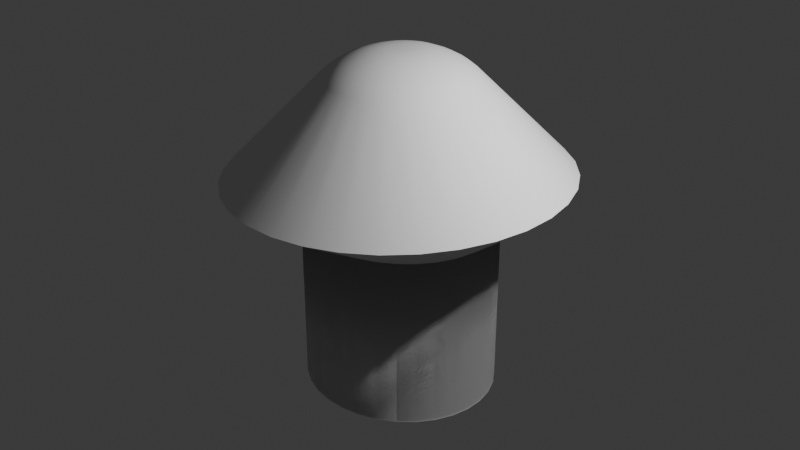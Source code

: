 # Source: 3st.blend  (saved by Blender 4.2.66; exported with 4.5.12 LTS)
import bpy
from mathutils import Matrix  # noqa: F401  (used for matrix-valued properties, if any)

bpy.ops.wm.read_factory_settings(use_empty=True)
scene = bpy.context.scene
scene.name = 'Scene'

# ---- collections
col_collection = bpy.data.collections.new('Collection'); scene.collection.children.link(col_collection)

# ---- node groups
ng_smooth_by_angle = bpy.data.node_groups.new('Smooth by Angle', 'GeometryNodeTree')
_s = ng_smooth_by_angle.interface.new_socket(name='Mesh', in_out='OUTPUT', socket_type='NodeSocketGeometry')
_s = ng_smooth_by_angle.interface.new_socket(name='Mesh', in_out='INPUT', socket_type='NodeSocketGeometry')
_s = ng_smooth_by_angle.interface.new_socket(name='Angle', in_out='INPUT', socket_type='NodeSocketFloat')
_s.subtype = 'ANGLE'
_s.default_value = 0.5236
_s.min_value = 0.0
_s.max_value = 3.142
_s.description = 'Maximum face angle for smooth edges'
_s = ng_smooth_by_angle.interface.new_socket(name='Ignore Sharpness', in_out='INPUT', socket_type='NodeSocketBool')
_s.force_non_field = True
ng_smooth_by_angle.description = 'Set the sharpness of mesh edges based on the angle between the neighboring faces'
ng_smooth_by_angle.is_modifier = True
_N = ng_smooth_by_angle.nodes; _L = ng_smooth_by_angle.links
n0 = _N.new('GeometryNodeSetShadeSmooth'); n0.name = 'Set Shade Smooth'; n0.location = (120, -80)
n0.domain = 'EDGE'
n1 = _N.new('GeometryNodeSetShadeSmooth'); n1.name = 'Set Shade Smooth.001'; n1.location = (300, -80)
n2 = _N.new('NodeGroupOutput'); n2.name = 'Group Output'; n2.location = (480, -80)
n3 = _N.new('GeometryNodeInputMeshEdgeAngle'); n3.name = 'Edge Angle'; n3.location = (-440, -240)
n4 = _N.new('NodeGroupInput'); n4.name = 'Group Input'; n4.location = (-80, -80)
n5 = _N.new('GeometryNodeInputEdgeSmooth'); n5.name = 'Is Edge Smooth'; n5.location = (-260, -120)
n6 = _N.new('GeometryNodeInputShadeSmooth'); n6.name = 'Is Shade Smooth'; n6.location = (-440, -397)
n7 = _N.new('FunctionNodeCompare'); n7.name = 'Compare'; n7.location = (-260, -260)
n7.operation = 'LESS_EQUAL'
n7.inputs[6].default_value = (0.0, 0.0, 0.0, 0.0)
n7.inputs[7].default_value = (0.0, 0.0, 0.0, 0.0)
n8 = _N.new('FunctionNodeBooleanMath'); n8.name = 'Boolean Math.001'; n8.location = (-80, -260)
n9 = _N.new('NodeGroupInput'); n9.name = 'Group Input.001'; n9.location = (-440, -329)
n10 = _N.new('NodeGroupInput'); n10.name = 'Group Input.002'; n10.location = (-259, -189)
n11 = _N.new('FunctionNodeBooleanMath'); n11.name = 'Boolean Math'; n11.location = (-80, -149)
n11.operation = 'OR'
n12 = _N.new('FunctionNodeBooleanMath'); n12.name = 'Boolean Math.002'; n12.location = (-260, -380)
n12.operation = 'OR'
n13 = _N.new('NodeGroupInput'); n13.name = 'Group Input.003'; n13.location = (-440, -460)
_L.new(n3.outputs[0], n7.inputs[0])
_L.new(n1.outputs[0], n2.inputs[0])
_L.new(n9.outputs[1], n7.inputs[1])
_L.new(n7.outputs[0], n8.inputs[0])
_L.new(n4.outputs[0], n0.inputs[0])
_L.new(n0.outputs[0], n1.inputs[0])
_L.new(n8.outputs[0], n0.inputs[2])
_L.new(n10.outputs[2], n11.inputs[1])
_L.new(n5.outputs[0], n11.inputs[0])
_L.new(n11.outputs[0], n0.inputs[1])
_L.new(n13.outputs[2], n12.inputs[1])
_L.new(n6.outputs[0], n12.inputs[0])
_L.new(n12.outputs[0], n8.inputs[1])
n2.is_active_output = True

# ---- world
world_world = bpy.data.worlds.new('World'); scene.world = world_world
world_world.use_nodes = True; world_world.node_tree.nodes.clear()
_N = world_world.node_tree.nodes; _L = world_world.node_tree.links
n0 = _N.new('ShaderNodeOutputWorld'); n0.name = 'World Output'; n0.location = (300, 300)
n1 = _N.new('ShaderNodeBackground'); n1.name = 'Background'; n1.location = (10, 300)
n1.inputs[0].default_value = (0.05088, 0.05088, 0.05088, 1.0)
_L.new(n1.outputs[0], n0.inputs[0])
n0.is_active_output = True
world_world.color = (0.05088, 0.05088, 0.05088)
world_world.sun_shadow_jitter_overblur = 0.0

# ---- cameras
cam_camera = bpy.data.cameras.new('Camera')
cam_camera.clip_end = 100.0
cam_camera.ortho_scale = 7.314

# ---- lights
light_light = bpy.data.lights.new('Light', 'POINT')
light_light.energy = 1000.0
light_light.shadow_soft_size = 0.1

# ---- meshes
me_cylinder = bpy.data.meshes.new('Cylinder')
me_cylinder.from_pydata([(0.0, 1.0, -1.0), (0.0, 1.0, 1.0), (0.1951, 0.9808, -1.0), (0.1951, 0.9808, 1.0), (0.3827, 0.9239, -1.0), (0.3827, 0.9239, 1.0), (0.5556, 0.8315, -1.0), (0.5556, 0.8315, 1.0), (0.7071, 0.7071, -1.0), (0.7071, 0.7071, 1.0), (0.8315, 0.5556, -1.0), (0.8315, 0.5556, 1.0), (0.9239, 0.3827, -1.0), (0.9239, 0.3827, 1.0), (0.9808, 0.1951, -1.0), (0.9808, 0.1951, 1.0), (1.0, 0.0, -1.0), (1.0, 0.0, 1.0), (0.9808, -0.1951, -1.0), (0.9808, -0.1951, 1.0), (0.9239, -0.3827, -1.0), (0.9239, -0.3827, 1.0), (0.8315, -0.5556, -1.0), (0.8315, -0.5556, 1.0), (0.7071, -0.7071, -1.0), (0.7071, -0.7071, 1.0), (0.5556, -0.8315, -1.0), (0.5556, -0.8315, 1.0), (0.3827, -0.9239, -1.0), (0.3827, -0.9239, 1.0), (0.1951, -0.9808, -1.0), (0.1951, -0.9808, 1.0), (0.0, -1.0, -1.0), (0.0, -1.0, 1.0), (-0.1951, -0.9808, -1.0), (-0.1951, -0.9808, 1.0), (-0.3827, -0.9239, -1.0), (-0.3827, -0.9239, 1.0), (-0.5556, -0.8315, -1.0), (-0.5556, -0.8315, 1.0), (-0.7071, -0.7071, -1.0), (-0.7071, -0.7071, 1.0), (-0.8315, -0.5556, -1.0), (-0.8315, -0.5556, 1.0), (-0.9239, -0.3827, -1.0), (-0.9239, -0.3827, 1.0), (-0.9808, -0.1951, -1.0), (-0.9808, -0.1951, 1.0), (-1.0, 0.0, -1.0), (-1.0, 0.0, 1.0), (-0.9808, 0.1951, -1.0), (-0.9808, 0.1951, 1.0), (-0.9239, 0.3827, -1.0), (-0.9239, 0.3827, 1.0), (-0.8315, 0.5556, -1.0), (-0.8315, 0.5556, 1.0), (-0.7071, 0.7071, -1.0), (-0.7071, 0.7071, 1.0), (-0.5556, 0.8315, -1.0), (-0.5556, 0.8315, 1.0), (-0.3827, 0.9239, -1.0), (-0.3827, 0.9239, 1.0), (-0.1951, 0.9808, -1.0), (-0.1951, 0.9808, 1.0), (0.1951, 0.9808, -0.9878), (-3.796e-08, 1.0, -0.9878), (0.3827, 0.9239, -0.9878), (0.5556, 0.8315, -0.9878), (0.7071, 0.7071, -0.9878), (0.8315, 0.5556, -0.9878), (0.9239, 0.3827, -0.9878), (0.9808, 0.1951, -0.9878), (1.0, 0.0, -0.9878), (0.9808, -0.1951, -0.9878), (0.9239, -0.3827, -0.9878), (0.8315, -0.5556, -0.9878), (0.7071, -0.7071, -0.9878), (0.5556, -0.8315, -0.9878), (0.3827, -0.9239, -0.9878), (0.1951, -0.9808, -0.9878), (-3.796e-08, -1.0, -0.9878), (-0.1951, -0.9808, -0.9878), (-0.3827, -0.9239, -0.9878), (-0.5556, -0.8315, -0.9878), (-0.7071, -0.7071, -0.9878), (-0.8315, -0.5556, -0.9878), (-0.9239, -0.3827, -0.9878), (-0.9808, -0.1951, -0.9878), (-1.0, 0.0, -0.9878), (-0.9808, 0.1951, -0.9878), (-0.9239, 0.3827, -0.9878), (-0.8315, 0.5556, -0.9878), (-0.7071, 0.7071, -0.9878), (-0.5556, 0.8315, -0.9878), (-0.3827, 0.9239, -0.9878), (-0.1951, 0.9808, -0.9878), (2.734e-09, 1.869, 1.546), (0.3194, 1.833, 1.546), (0.6265, 1.727, 1.546), (0.9095, 1.554, 1.546), (1.158, 1.322, 1.546), (1.361, 1.039, 1.546), (1.512, 0.7153, 1.546), (1.606, 0.3647, 1.546), (1.637, 9.163e-09, 1.546), (1.606, -0.3647, 1.546), (1.512, -0.7153, 1.546), (1.361, -1.039, 1.546), (1.158, -1.322, 1.546), (0.9095, -1.554, 1.546), (0.6265, -1.727, 1.546), (0.3194, -1.833, 1.546), (2.734e-09, -1.869, 1.546), (-0.3194, -1.833, 1.546), (-0.6265, -1.727, 1.546), (-0.9095, -1.554, 1.546), (-1.158, -1.322, 1.546), (-1.361, -1.039, 1.546), (-1.512, -0.7153, 1.546), (-1.606, -0.3647, 1.546), (-1.637, 9.163e-09, 1.546), (-1.606, 0.3647, 1.546), (-1.512, 0.7153, 1.546), (-1.361, 1.039, 1.546), (-1.158, 1.322, 1.546), (-0.9095, 1.554, 1.546), (-0.6265, 1.727, 1.546), (-0.3194, 1.833, 1.546), (-1.863e-07, 0.157, 2.962), (-1.456e-07, 0.8057, 2.679), (-1.832e-07, 0.2884, 2.948), (-1.771e-07, 0.4329, 2.908), (-1.68e-07, 0.5764, 2.845), (-1.572e-07, 0.7049, 2.766), (0.1409, 0.7906, 2.678), (0.01491, 0.1554, 2.962), (0.1231, 0.6916, 2.766), (0.09911, 0.5657, 2.845), (0.07124, 0.4252, 2.908), (0.04222, 0.2838, 2.948), (0.2767, 0.7455, 2.677), (0.03091, 0.1501, 2.962), (0.2418, 0.6522, 2.765), (0.1948, 0.5339, 2.845), (0.1405, 0.4022, 2.908), (0.08399, 0.27, 2.948), (0.4023, 0.6721, 2.676), (0.04837, 0.1399, 2.962), (0.3516, 0.588, 2.764), (0.2838, 0.4819, 2.844), (0.2055, 0.3642, 2.907), (0.1244, 0.2463, 2.948), (0.513, 0.5727, 2.674), (0.06656, 0.1236, 2.962), (0.4484, 0.501, 2.763), (0.3626, 0.4112, 2.843), (0.2638, 0.3118, 2.907), (0.1618, 0.2127, 2.948), (0.6043, 0.4508, 2.673), (0.08384, 0.1005, 2.962), (0.5284, 0.3944, 2.762), (0.4279, 0.3241, 2.843), (0.3127, 0.2466, 2.907), (0.1942, 0.1695, 2.948), (0.6726, 0.311, 2.671), (0.09818, 0.07113, 2.962), (0.588, 0.2721, 2.761), (0.4768, 0.2238, 2.842), (0.3497, 0.1707, 2.906), (0.2193, 0.1181, 2.948), (0.7147, 0.1587, 2.67), (0.1077, 0.03689, 2.962), (0.6249, 0.1389, 2.76), (0.5071, 0.1143, 2.842), (0.3728, 0.08732, 2.906), (0.2352, 0.06066, 2.948), (0.729, -2.301e-08, 2.67), (0.111, -1.974e-07, 2.962), (0.6374, -3.364e-08, 2.76), (0.5174, -5.972e-08, 2.842), (0.3807, -9.814e-08, 2.906), (0.2407, -1.458e-07, 2.948), (0.7147, -0.1587, 2.67), (0.1077, -0.03689, 2.962), (0.6249, -0.1389, 2.76), (0.5071, -0.1143, 2.842), (0.3728, -0.08732, 2.906), (0.2352, -0.06066, 2.948), (0.6726, -0.311, 2.671), (0.09818, -0.07113, 2.962), (0.588, -0.2721, 2.761), (0.4768, -0.2238, 2.842), (0.3497, -0.1707, 2.906), (0.2193, -0.1181, 2.948), (0.6043, -0.4508, 2.673), (0.08384, -0.1005, 2.962), (0.5284, -0.3944, 2.762), (0.4279, -0.3241, 2.843), (0.3127, -0.2466, 2.907), (0.1942, -0.1695, 2.948), (0.513, -0.5727, 2.674), (0.06656, -0.1236, 2.962), (0.4484, -0.501, 2.763), (0.3626, -0.4112, 2.843), (0.2638, -0.3118, 2.907), (0.1618, -0.2127, 2.948), (0.4023, -0.6721, 2.676), (0.04837, -0.1399, 2.962), (0.3516, -0.588, 2.764), (0.2838, -0.4819, 2.844), (0.2055, -0.3642, 2.907), (0.1244, -0.2463, 2.948), (0.2767, -0.7455, 2.677), (0.03091, -0.1501, 2.962), (0.2418, -0.6522, 2.765), (0.1948, -0.5339, 2.845), (0.1405, -0.4022, 2.908), (0.08399, -0.27, 2.948), (0.1409, -0.7906, 2.678), (0.01491, -0.1554, 2.962), (0.1231, -0.6916, 2.766), (0.09911, -0.5657, 2.845), (0.07124, -0.4252, 2.908), (0.04222, -0.2838, 2.948), (-1.456e-07, -0.8057, 2.679), (-1.788e-07, -0.157, 2.962), (-1.568e-07, -0.7049, 2.766), (-1.666e-07, -0.5764, 2.845), (-1.739e-07, -0.4329, 2.908), (-1.782e-07, -0.2884, 2.948), (-0.1409, -0.7906, 2.678), (-0.01491, -0.1554, 2.962), (-0.1231, -0.6916, 2.766), (-0.09911, -0.5657, 2.845), (-0.07124, -0.4252, 2.908), (-0.04222, -0.2838, 2.948), (-0.2767, -0.7455, 2.677), (-0.03091, -0.1501, 2.962), (-0.2418, -0.6522, 2.765), (-0.1949, -0.5339, 2.845), (-0.1405, -0.4022, 2.908), (-0.08399, -0.27, 2.948), (-0.4023, -0.6721, 2.676), (-0.04837, -0.1399, 2.962), (-0.3516, -0.588, 2.764), (-0.2838, -0.4819, 2.844), (-0.2055, -0.3642, 2.907), (-0.1244, -0.2463, 2.948), (-0.513, -0.5727, 2.674), (-0.06656, -0.1236, 2.962), (-0.4484, -0.501, 2.763), (-0.3626, -0.4112, 2.843), (-0.2638, -0.3118, 2.907), (-0.1618, -0.2127, 2.948), (-0.6043, -0.4508, 2.673), (-0.08384, -0.1005, 2.962), (-0.5284, -0.3944, 2.762), (-0.4279, -0.3241, 2.843), (-0.3127, -0.2466, 2.907), (-0.1942, -0.1695, 2.948), (-0.6726, -0.311, 2.671), (-0.09818, -0.07113, 2.962), (-0.588, -0.2721, 2.761), (-0.4768, -0.2238, 2.842), (-0.3497, -0.1707, 2.906), (-0.2193, -0.1181, 2.948), (-0.7147, -0.1587, 2.67), (-0.1077, -0.03689, 2.962), (-0.6249, -0.1389, 2.76), (-0.5071, -0.1143, 2.842), (-0.3728, -0.08732, 2.906), (-0.2352, -0.06066, 2.948), (-0.729, -2.301e-08, 2.67), (-0.111, -2.98e-08, 2.962), (-0.6374, -2.555e-08, 2.76), (-0.5174, -2.771e-08, 2.842), (-0.3807, -2.91e-08, 2.906), (-0.2407, -2.992e-08, 2.948), (-0.7147, 0.1587, 2.67), (-0.1077, 0.03689, 2.962), (-0.6249, 0.1389, 2.76), (-0.5071, 0.1143, 2.842), (-0.3728, 0.08732, 2.906), (-0.2352, 0.06066, 2.948), (-0.6726, 0.311, 2.671), (-0.09818, 0.07113, 2.962), (-0.588, 0.2721, 2.761), (-0.4768, 0.2238, 2.842), (-0.3497, 0.1707, 2.906), (-0.2193, 0.1181, 2.948), (-0.6043, 0.4508, 2.673), (-0.08384, 0.1005, 2.962), (-0.5284, 0.3944, 2.762), (-0.4279, 0.3241, 2.843), (-0.3127, 0.2466, 2.907), (-0.1942, 0.1695, 2.948), (-0.513, 0.5727, 2.674), (-0.06656, 0.1236, 2.962), (-0.4484, 0.501, 2.763), (-0.3626, 0.4112, 2.843), (-0.2638, 0.3118, 2.907), (-0.1618, 0.2127, 2.948), (-0.4023, 0.6721, 2.676), (-0.04837, 0.1399, 2.962), (-0.3516, 0.588, 2.764), (-0.2838, 0.4819, 2.844), (-0.2055, 0.3642, 2.907), (-0.1244, 0.2463, 2.948), (-0.2767, 0.7455, 2.677), (-0.03091, 0.1501, 2.962), (-0.2418, 0.6522, 2.765), (-0.1949, 0.5339, 2.845), (-0.1405, 0.4022, 2.908), (-0.08399, 0.27, 2.948), (-0.1409, 0.7906, 2.678), (-0.01491, 0.1554, 2.962), (-0.1231, 0.6916, 2.766), (-0.09911, 0.5657, 2.845), (-0.07124, 0.4252, 2.908), (-0.04222, 0.2838, 2.948)], [], [(0, 1, 3, 2), (2, 3, 5, 4), (4, 5, 7, 6), (6, 7, 9, 8), (8, 9, 11, 10), (10, 11, 13, 12), (12, 13, 15, 14), (14, 15, 17, 16), (16, 17, 19, 18), (18, 19, 21, 20), (20, 21, 23, 22), (22, 23, 25, 24), (24, 25, 27, 26), (26, 27, 29, 28), (28, 29, 31, 30), (30, 31, 33, 32), (32, 33, 35, 34), (34, 35, 37, 36), (36, 37, 39, 38), (38, 39, 41, 40), (40, 41, 43, 42), (42, 43, 45, 44), (44, 45, 47, 46), (46, 47, 49, 48), (48, 49, 51, 50), (50, 51, 53, 52), (52, 53, 55, 54), (54, 55, 57, 56), (56, 57, 59, 58), (58, 59, 61, 60), (9, 7, 67, 68), (60, 61, 63, 62), (62, 63, 1, 0), (0, 2, 4, 6, 8, 10, 12, 14, 16, 18, 20, 22, 24, 26, 28, 30, 32, 34, 36, 38, 40, 42, 44, 46, 48, 50, 52, 54, 56, 58, 60, 62), (64, 65, 95, 94, 93, 92, 91, 90, 89, 88, 87, 86, 85, 84, 83, 82, 81, 80, 79, 78, 77, 76, 75, 74, 73, 72, 71, 70, 69, 68, 67, 66), (27, 25, 76, 77), (45, 43, 85, 86), (63, 61, 94, 95), (19, 17, 72, 73), (37, 35, 81, 82), (55, 53, 90, 91), (11, 9, 68, 69), (29, 27, 77, 78), (47, 45, 86, 87), (3, 1, 65, 64), (1, 63, 95, 65), (21, 19, 73, 74), (39, 37, 82, 83), (57, 55, 91, 92), (13, 11, 69, 70), (31, 29, 78, 79), (49, 47, 87, 88), (5, 3, 64, 66), (23, 21, 74, 75), (41, 39, 83, 84), (59, 57, 92, 93), (15, 13, 70, 71), (33, 31, 79, 80), (51, 49, 88, 89), (7, 5, 66, 67), (25, 23, 75, 76), (43, 41, 84, 85), (61, 59, 93, 94), (17, 15, 71, 72), (35, 33, 80, 81), (53, 51, 89, 90), (7, 9, 100, 99), (25, 27, 109, 108), (43, 45, 118, 117), (61, 63, 127, 126), (17, 19, 105, 104), (35, 37, 114, 113), (53, 55, 123, 122), (9, 11, 101, 100), (27, 29, 110, 109), (45, 47, 119, 118), (1, 3, 97, 96), (63, 1, 96, 127), (19, 21, 106, 105), (37, 39, 115, 114), (55, 57, 124, 123), (11, 13, 102, 101), (29, 31, 111, 110), (47, 49, 120, 119), (3, 5, 98, 97), (21, 23, 107, 106), (39, 41, 116, 115), (57, 59, 125, 124), (13, 15, 103, 102), (31, 33, 112, 111), (49, 51, 121, 120), (5, 7, 99, 98), (23, 25, 108, 107), (41, 43, 117, 116), (59, 61, 126, 125), (15, 17, 104, 103), (33, 35, 113, 112), (51, 53, 122, 121), (98, 99, 146, 140), (125, 126, 308, 302), (112, 113, 230, 224), (99, 100, 152, 146), (126, 127, 314, 308), (113, 114, 236, 230), (100, 101, 158, 152), (114, 115, 242, 236), (101, 102, 164, 158), (96, 97, 134, 129), (115, 116, 248, 242), (102, 103, 170, 164), (116, 117, 254, 248), (103, 104, 176, 170), (117, 118, 260, 254), (104, 105, 182, 176), (118, 119, 266, 260), (105, 106, 188, 182), (119, 120, 272, 266), (106, 107, 194, 188), (120, 121, 278, 272), (107, 108, 200, 194), (121, 122, 284, 278), (108, 109, 206, 200), (122, 123, 290, 284), (109, 110, 212, 206), (123, 124, 296, 290), (110, 111, 218, 212), (97, 98, 140, 134), (124, 125, 302, 296), (111, 112, 224, 218), (127, 96, 129, 314), (135, 128, 130, 139), (139, 130, 131, 138), (138, 131, 132, 137), (137, 132, 133, 136), (136, 133, 129, 134), (141, 135, 139, 145), (145, 139, 138, 144), (144, 138, 137, 143), (143, 137, 136, 142), (142, 136, 134, 140), (147, 141, 145, 151), (151, 145, 144, 150), (150, 144, 143, 149), (149, 143, 142, 148), (148, 142, 140, 146), (153, 147, 151, 157), (157, 151, 150, 156), (156, 150, 149, 155), (155, 149, 148, 154), (154, 148, 146, 152), (159, 153, 157, 163), (163, 157, 156, 162), (162, 156, 155, 161), (161, 155, 154, 160), (160, 154, 152, 158), (165, 159, 163, 169), (169, 163, 162, 168), (168, 162, 161, 167), (167, 161, 160, 166), (166, 160, 158, 164), (171, 165, 169, 175), (175, 169, 168, 174), (174, 168, 167, 173), (173, 167, 166, 172), (172, 166, 164, 170), (177, 171, 175, 181), (181, 175, 174, 180), (180, 174, 173, 179), (179, 173, 172, 178), (178, 172, 170, 176), (183, 177, 181, 187), (187, 181, 180, 186), (186, 180, 179, 185), (185, 179, 178, 184), (184, 178, 176, 182), (189, 183, 187, 193), (193, 187, 186, 192), (192, 186, 185, 191), (191, 185, 184, 190), (190, 184, 182, 188), (195, 189, 193, 199), (199, 193, 192, 198), (198, 192, 191, 197), (197, 191, 190, 196), (196, 190, 188, 194), (201, 195, 199, 205), (205, 199, 198, 204), (204, 198, 197, 203), (203, 197, 196, 202), (202, 196, 194, 200), (207, 201, 205, 211), (211, 205, 204, 210), (210, 204, 203, 209), (209, 203, 202, 208), (208, 202, 200, 206), (213, 207, 211, 217), (217, 211, 210, 216), (216, 210, 209, 215), (215, 209, 208, 214), (214, 208, 206, 212), (219, 213, 217, 223), (223, 217, 216, 222), (222, 216, 215, 221), (221, 215, 214, 220), (220, 214, 212, 218), (225, 219, 223, 229), (229, 223, 222, 228), (228, 222, 221, 227), (227, 221, 220, 226), (226, 220, 218, 224), (231, 225, 229, 235), (235, 229, 228, 234), (234, 228, 227, 233), (233, 227, 226, 232), (232, 226, 224, 230), (237, 231, 235, 241), (241, 235, 234, 240), (240, 234, 233, 239), (239, 233, 232, 238), (238, 232, 230, 236), (243, 237, 241, 247), (247, 241, 240, 246), (246, 240, 239, 245), (245, 239, 238, 244), (244, 238, 236, 242), (249, 243, 247, 253), (253, 247, 246, 252), (252, 246, 245, 251), (251, 245, 244, 250), (250, 244, 242, 248), (255, 249, 253, 259), (259, 253, 252, 258), (258, 252, 251, 257), (257, 251, 250, 256), (256, 250, 248, 254), (261, 255, 259, 265), (265, 259, 258, 264), (264, 258, 257, 263), (263, 257, 256, 262), (262, 256, 254, 260), (267, 261, 265, 271), (271, 265, 264, 270), (270, 264, 263, 269), (269, 263, 262, 268), (268, 262, 260, 266), (273, 267, 271, 277), (277, 271, 270, 276), (276, 270, 269, 275), (275, 269, 268, 274), (274, 268, 266, 272), (279, 273, 277, 283), (283, 277, 276, 282), (282, 276, 275, 281), (281, 275, 274, 280), (280, 274, 272, 278), (285, 279, 283, 289), (289, 283, 282, 288), (288, 282, 281, 287), (287, 281, 280, 286), (286, 280, 278, 284), (291, 285, 289, 295), (295, 289, 288, 294), (294, 288, 287, 293), (293, 287, 286, 292), (292, 286, 284, 290), (297, 291, 295, 301), (301, 295, 294, 300), (300, 294, 293, 299), (299, 293, 292, 298), (298, 292, 290, 296), (303, 297, 301, 307), (307, 301, 300, 306), (306, 300, 299, 305), (305, 299, 298, 304), (304, 298, 296, 302), (309, 303, 307, 313), (313, 307, 306, 312), (312, 306, 305, 311), (311, 305, 304, 310), (310, 304, 302, 308), (315, 309, 313, 319), (319, 313, 312, 318), (318, 312, 311, 317), (317, 311, 310, 316), (316, 310, 308, 314), (128, 315, 319, 130), (130, 319, 318, 131), (131, 318, 317, 132), (132, 317, 316, 133), (133, 316, 314, 129), (135, 141, 147, 153, 159, 165, 171, 177, 183, 189, 195, 201, 207, 213, 219, 225, 231, 237, 243, 249, 255, 261, 267, 273, 279, 285, 291, 297, 303, 309, 315, 128)])
me_cylinder.polygons.foreach_set('use_smooth', [True] * 291)
_uv = me_cylinder.uv_layers.new(name='UVMap')
_uv.uv.foreach_set('vector', [1.0, 0.5, 1.0, 1.0, 0.9688, 1.0, 0.9688, 0.5, 0.9688, 0.5, 0.9688, 1.0, 0.9375, 1.0, 0.9375, 0.5, 0.9375, 0.5, 0.9375, 1.0, 0.9062, 1.0, 0.9062, 0.5, 0.9062, 0.5, 0.9062, 1.0, 0.875, 1.0, 0.875, 0.5, 0.875, 0.5, 0.875, 1.0, 0.8438, 1.0, 0.8438, 0.5, 0.8438, 0.5, 0.8438, 1.0, 0.8125, 1.0, 0.8125, 0.5, 0.8125, 0.5, 0.8125, 1.0, 0.7812, 1.0, 0.7812, 0.5, 0.7812, 0.5, 0.7812, 1.0, 0.75, 1.0, 0.75, 0.5, 0.75, 0.5, 0.75, 1.0, 0.7188, 1.0, 0.7188, 0.5, 0.7188, 0.5, 0.7188, 1.0, 0.6875, 1.0, 0.6875, 0.5, 0.6875, 0.5, 0.6875, 1.0, 0.6562, 1.0, 0.6562, 0.5, 0.6562, 0.5, 0.6562, 1.0, 0.625, 1.0, 0.625, 0.5, 0.625, 0.5, 0.625, 1.0, 0.5938, 1.0, 0.5938, 0.5, 0.5938, 0.5, 0.5938, 1.0, 0.5625, 1.0, 0.5625, 0.5, 0.5625, 0.5, 0.5625, 1.0, 0.5312, 1.0, 0.5312, 0.5, 0.5312, 0.5, 0.5312, 1.0, 0.5, 1.0, 0.5, 0.5, 0.5, 0.5, 0.5, 1.0, 0.4688, 1.0, 0.4688, 0.5, 0.4688, 0.5, 0.4688, 1.0, 0.4375, 1.0, 0.4375, 0.5, 0.4375, 0.5, 0.4375, 1.0, 0.4062, 1.0, 0.4062, 0.5, 0.4062, 0.5, 0.4062, 1.0, 0.375, 1.0, 0.375, 0.5, 0.375, 0.5, 0.375, 1.0, 0.3438, 1.0, 0.3438, 0.5, 0.3438, 0.5, 0.3438, 1.0, 0.3125, 1.0, 0.3125, 0.5, 0.3125, 0.5, 0.3125, 1.0, 0.2812, 1.0, 0.2812, 0.5, 0.2812, 0.5, 0.2812, 1.0, 0.25, 1.0, 0.25, 0.5, 0.25, 0.5, 0.25, 1.0, 0.2188, 1.0, 0.2188, 0.5, 0.2188, 0.5, 0.2188, 1.0, 0.1875, 1.0, 0.1875, 0.5, 0.1875, 0.5, 0.1875, 1.0, 0.1562, 1.0, 0.1562, 0.5, 0.1562, 0.5, 0.1562, 1.0, 0.125, 1.0, 0.125, 0.5, 0.125, 0.5, 0.125, 1.0, 0.09375, 1.0, 0.09375, 0.5, 0.09375, 0.5, 0.09375, 1.0, 0.0625, 1.0, 0.0625, 0.5, 0.875, 1.0, 0.9062, 1.0, 0.9062, 1.0, 0.875, 1.0, 0.0625, 0.5, 0.0625, 1.0, 0.03125, 1.0, 0.03125, 0.5, 0.03125, 0.5, 0.03125, 1.0, 0.0, 1.0, 0.0, 0.5, 0.75, 0.49, 0.7968, 0.4854, 0.8418, 0.4717, 0.8833, 0.4496, 0.9197, 0.4197, 0.9496, 0.3833, 0.9717, 0.3418, 0.9854, 0.2968, 0.99, 0.25, 0.9854, 0.2032, 0.9717, 0.1582, 0.9496, 0.1167, 0.9197, 0.08029, 0.8833, 0.05045, 0.8418, 0.02827, 0.7968, 0.01461, 0.75, 0.01, 0.7032, 0.01461, 0.6582, 0.02827, 0.6167, 0.05045, 0.5803, 0.08029, 0.5504, 0.1167, 0.5283, 0.1582, 0.5146, 0.2032, 0.51, 0.25, 0.5146, 0.2968, 0.5283, 0.3418, 0.5504, 0.3833, 0.5803, 0.4197, 0.6167, 0.4496, 0.6582, 0.4717, 0.7032, 0.4854, 0.2968, 0.4854, 0.25, 0.49, 0.2032, 0.4854, 0.1582, 0.4717, 0.1167, 0.4496, 0.08029, 0.4197, 0.05045, 0.3833, 0.02827, 0.3418, 0.01461, 0.2968, 0.01, 0.25, 0.01461, 0.2032, 0.02827, 0.1582, 0.05045, 0.1167, 0.08029, 0.08029, 0.1167, 0.05045, 0.1582, 0.02827, 0.2032, 0.01461, 0.25, 0.01, 0.2968, 0.01461, 0.3418, 0.02827, 0.3833, 0.05045, 0.4197, 0.08029, 0.4496, 0.1167, 0.4717, 0.1582, 0.4854, 0.2032, 0.49, 0.25, 0.4854, 0.2968, 0.4717, 0.3418, 0.4496, 0.3833, 0.4197, 0.4197, 0.3833, 0.4496, 0.3418, 0.4717, 0.5938, 1.0, 0.625, 1.0, 0.625, 1.0, 0.5938, 1.0, 0.3125, 1.0, 0.3438, 1.0, 0.3438, 1.0, 0.3125, 1.0, 0.03125, 1.0, 0.0625, 1.0, 0.0625, 1.0, 0.03125, 1.0, 0.7188, 1.0, 0.75, 1.0, 0.75, 1.0, 0.7188, 1.0, 0.4375, 1.0, 0.4688, 1.0, 0.4688, 1.0, 0.4375, 1.0, 0.1562, 1.0, 0.1875, 1.0, 0.1875, 1.0, 0.1562, 1.0, 0.8438, 1.0, 0.875, 1.0, 0.875, 1.0, 0.8438, 1.0, 0.5625, 1.0, 0.5938, 1.0, 0.5938, 1.0, 0.5625, 1.0, 0.2812, 1.0, 0.3125, 1.0, 0.3125, 1.0, 0.2812, 1.0, 0.9688, 1.0, 1.0, 1.0, 1.0, 1.0, 0.9688, 1.0, 0.0, 1.0, 0.03125, 1.0, 0.03125, 1.0, 0.0, 1.0, 0.6875, 1.0, 0.7188, 1.0, 0.7188, 1.0, 0.6875, 1.0, 0.4062, 1.0, 0.4375, 1.0, 0.4375, 1.0, 0.4062, 1.0, 0.125, 1.0, 0.1562, 1.0, 0.1562, 1.0, 0.125, 1.0, 0.8125, 1.0, 0.8438, 1.0, 0.8438, 1.0, 0.8125, 1.0, 0.5312, 1.0, 0.5625, 1.0, 0.5625, 1.0, 0.5312, 1.0, 0.25, 1.0, 0.2812, 1.0, 0.2812, 1.0, 0.25, 1.0, 0.9375, 1.0, 0.9688, 1.0, 0.9688, 1.0, 0.9375, 1.0, 0.6562, 1.0, 0.6875, 1.0, 0.6875, 1.0, 0.6562, 1.0, 0.375, 1.0, 0.4062, 1.0, 0.4062, 1.0, 0.375, 1.0, 0.09375, 1.0, 0.125, 1.0, 0.125, 1.0, 0.09375, 1.0, 0.7812, 1.0, 0.8125, 1.0, 0.8125, 1.0, 0.7812, 1.0, 0.5, 1.0, 0.5312, 1.0, 0.5312, 1.0, 0.5, 1.0, 0.2188, 1.0, 0.25, 1.0, 0.25, 1.0, 0.2188, 1.0, 0.9062, 1.0, 0.9375, 1.0, 0.9375, 1.0, 0.9062, 1.0, 0.625, 1.0, 0.6562, 1.0, 0.6562, 1.0, 0.625, 1.0, 0.3438, 1.0, 0.375, 1.0, 0.375, 1.0, 0.3438, 1.0, 0.0625, 1.0, 0.09375, 1.0, 0.09375, 1.0, 0.0625, 1.0, 0.75, 1.0, 0.7812, 1.0, 0.7812, 1.0, 0.75, 1.0, 0.4688, 1.0, 0.5, 1.0, 0.5, 1.0, 0.4688, 1.0, 0.1875, 1.0, 0.2188, 1.0, 0.2188, 1.0, 0.1875, 1.0, 0.9062, 1.0, 0.875, 1.0, 0.875, 1.0, 0.9062, 1.0, 0.625, 1.0, 0.5938, 1.0, 0.5938, 1.0, 0.625, 1.0, 0.3438, 1.0, 0.3125, 1.0, 0.3125, 1.0, 0.3438, 1.0, 0.0625, 1.0, 0.03125, 1.0, 0.03125, 1.0, 0.0625, 1.0, 0.75, 1.0, 0.7188, 1.0, 0.7188, 1.0, 0.75, 1.0, 0.4688, 1.0, 0.4375, 1.0, 0.4375, 1.0, 0.4688, 1.0, 0.1875, 1.0, 0.1562, 1.0, 0.1562, 1.0, 0.1875, 1.0, 0.875, 1.0, 0.8438, 1.0, 0.8438, 1.0, 0.875, 1.0, 0.5938, 1.0, 0.5625, 1.0, 0.5625, 1.0, 0.5938, 1.0, 0.3125, 1.0, 0.2812, 1.0, 0.2812, 1.0, 0.3125, 1.0, 1.0, 1.0, 0.9688, 1.0, 0.9688, 1.0, 1.0, 1.0, 0.03125, 1.0, 0.0, 1.0, 0.0, 1.0, 0.03125, 1.0, 0.7188, 1.0, 0.6875, 1.0, 0.6875, 1.0, 0.7188, 1.0, 0.4375, 1.0, 0.4062, 1.0, 0.4062, 1.0, 0.4375, 1.0, 0.1562, 1.0, 0.125, 1.0, 0.125, 1.0, 0.1562, 1.0, 0.8438, 1.0, 0.8125, 1.0, 0.8125, 1.0, 0.8438, 1.0, 0.5625, 1.0, 0.5312, 1.0, 0.5312, 1.0, 0.5625, 1.0, 0.2812, 1.0, 0.25, 1.0, 0.25, 1.0, 0.2812, 1.0, 0.9688, 1.0, 0.9375, 1.0, 0.9375, 1.0, 0.9688, 1.0, 0.6875, 1.0, 0.6562, 1.0, 0.6562, 1.0, 0.6875, 1.0, 0.4062, 1.0, 0.375, 1.0, 0.375, 1.0, 0.4062, 1.0, 0.125, 1.0, 0.09375, 1.0, 0.09375, 1.0, 0.125, 1.0, 0.8125, 1.0, 0.7812, 1.0, 0.7812, 1.0, 0.8125, 1.0, 0.5312, 1.0, 0.5, 1.0, 0.5, 1.0, 0.5312, 1.0, 0.25, 1.0, 0.2188, 1.0, 0.2188, 1.0, 0.25, 1.0, 0.9375, 1.0, 0.9062, 1.0, 0.9062, 1.0, 0.9375, 1.0, 0.6562, 1.0, 0.625, 1.0, 0.625, 1.0, 0.6562, 1.0, 0.375, 1.0, 0.3438, 1.0, 0.3438, 1.0, 0.375, 1.0, 0.09375, 1.0, 0.0625, 1.0, 0.0625, 1.0, 0.09375, 1.0, 0.7812, 1.0, 0.75, 1.0, 0.75, 1.0, 0.7812, 1.0, 0.5, 1.0, 0.4688, 1.0, 0.4688, 1.0, 0.5, 1.0, 0.2188, 1.0, 0.1875, 1.0, 0.1875, 1.0, 0.2188, 1.0, 0.9375, 1.0, 0.9062, 1.0, 0.9062, 1.0, 0.9375, 1.0, 0.09375, 1.0, 0.0625, 1.0, 0.0625, 1.0, 0.09375, 1.0, 0.5, 1.0, 0.4688, 1.0, 0.4688, 1.0, 0.5, 1.0, 0.9062, 1.0, 0.875, 1.0, 0.875, 1.0, 0.9062, 1.0, 0.0625, 1.0, 0.03125, 1.0, 0.03125, 1.0, 0.0625, 1.0, 0.4688, 1.0, 0.4375, 1.0, 0.4375, 1.0, 0.4688, 1.0, 0.875, 1.0, 0.8438, 1.0, 0.8438, 1.0, 0.875, 1.0, 0.4375, 1.0, 0.4062, 1.0, 0.4062, 1.0, 0.4375, 1.0, 0.8438, 1.0, 0.8125, 1.0, 0.8125, 1.0, 0.8438, 1.0, 1.0, 1.0, 0.9688, 1.0, 0.9688, 1.0, 1.0, 1.0, 0.4062, 1.0, 0.375, 1.0, 0.375, 1.0, 0.4062, 1.0, 0.8125, 1.0, 0.7812, 1.0, 0.7812, 1.0, 0.8125, 1.0, 0.375, 1.0, 0.3438, 1.0, 0.3438, 1.0, 0.375, 1.0, 0.7812, 1.0, 0.75, 1.0, 0.75, 1.0, 0.7812, 1.0, 0.3438, 1.0, 0.3125, 1.0, 0.3125, 1.0, 0.3438, 1.0, 0.75, 1.0, 0.7188, 1.0, 0.7188, 1.0, 0.75, 1.0, 0.3125, 1.0, 0.2812, 1.0, 0.2812, 1.0, 0.3125, 1.0, 0.7188, 1.0, 0.6875, 1.0, 0.6875, 1.0, 0.7188, 1.0, 0.2812, 1.0, 0.25, 1.0, 0.25, 1.0, 0.2812, 1.0, 0.6875, 1.0, 0.6562, 1.0, 0.6562, 1.0, 0.6875, 1.0, 0.25, 1.0, 0.2188, 1.0, 0.2188, 1.0, 0.25, 1.0, 0.6562, 1.0, 0.625, 1.0, 0.625, 1.0, 0.6562, 1.0, 0.2188, 1.0, 0.1875, 1.0, 0.1875, 1.0, 0.2188, 1.0, 0.625, 1.0, 0.5938, 1.0, 0.5938, 1.0, 0.625, 1.0, 0.1875, 1.0, 0.1562, 1.0, 0.1562, 1.0, 0.1875, 1.0, 0.5938, 1.0, 0.5625, 1.0, 0.5625, 1.0, 0.5938, 1.0, 0.1562, 1.0, 0.125, 1.0, 0.125, 1.0, 0.1562, 1.0, 0.5625, 1.0, 0.5312, 1.0, 0.5312, 1.0, 0.5625, 1.0, 0.9688, 1.0, 0.9375, 1.0, 0.9375, 1.0, 0.9688, 1.0, 0.125, 1.0, 0.09375, 1.0, 0.09375, 1.0, 0.125, 1.0, 0.5312, 1.0, 0.5, 1.0, 0.5, 1.0, 0.5312, 1.0, 0.03125, 1.0, 0.0, 1.0, 0.0, 1.0, 0.03125, 1.0, 0.4881, 1.0, 0.4746, 1.0, 0.4516, 1.0, 0.5118, 1.0, 0.5118, 1.0, 0.4516, 1.0, 0.3603, 1.0, 0.5992, 1.0, 0.5992, 1.0, 0.3603, 1.0, 0.0, 1.0, 0.9587, 1.0, 0.9691, 1.0, 1.0, 1.0, 0.9997, 1.0, 0.9691, 1.0, 0.9691, 1.0, 0.9997, 1.0, 1.0, 1.0, 0.9688, 1.0, 0.5026, 1.0, 0.4881, 1.0, 0.5118, 1.0, 0.5673, 1.0, 0.5673, 1.0, 0.5118, 1.0, 0.5992, 1.0, 0.739, 1.0, 0.739, 1.0, 0.5992, 1.0, 0.9679, 1.0, 0.9381, 1.0, 0.9381, 1.0, 0.9679, 1.0, 0.9686, 1.0, 0.9376, 1.0, 0.9376, 1.0, 0.9686, 1.0, 0.9688, 1.0, 0.9375, 1.0, 0.518, 1.0, 0.5026, 1.0, 0.5673, 1.0, 0.6091, 1.0, 0.6091, 1.0, 0.5673, 1.0, 0.739, 1.0, 0.7759, 1.0, 0.7759, 1.0, 0.739, 1.0, 0.9381, 1.0, 0.907, 1.0, 0.907, 1.0, 0.9381, 1.0, 0.9376, 1.0, 0.9064, 1.0, 0.9064, 1.0, 0.9376, 1.0, 0.9375, 1.0, 0.9062, 1.0, 0.5328, 1.0, 0.518, 1.0, 0.6091, 1.0, 0.6347, 1.0, 0.6347, 1.0, 0.6091, 1.0, 0.7759, 1.0, 0.7766, 1.0, 0.7766, 1.0, 0.7759, 1.0, 0.907, 1.0, 0.8758, 1.0, 0.8758, 1.0, 0.907, 1.0, 0.9064, 1.0, 0.8752, 1.0, 0.8752, 1.0, 0.9064, 1.0, 0.9062, 1.0, 0.875, 1.0, 0.545, 1.0, 0.5328, 1.0, 0.6347, 1.0, 0.6463, 1.0, 0.6463, 1.0, 0.6347, 1.0, 0.7766, 1.0, 0.764, 1.0, 0.764, 1.0, 0.7766, 1.0, 0.8758, 1.0, 0.8445, 1.0, 0.8445, 1.0, 0.8758, 1.0, 0.8752, 1.0, 0.8439, 1.0, 0.8439, 1.0, 0.8752, 1.0, 0.875, 1.0, 0.8438, 1.0, 0.553, 1.0, 0.545, 1.0, 0.6463, 1.0, 0.6475, 1.0, 0.6475, 1.0, 0.6463, 1.0, 0.764, 1.0, 0.7453, 1.0, 0.7453, 1.0, 0.764, 1.0, 0.8445, 1.0, 0.813, 1.0, 0.813, 1.0, 0.8445, 1.0, 0.8439, 1.0, 0.8126, 1.0, 0.8126, 1.0, 0.8439, 1.0, 0.8438, 1.0, 0.8125, 1.0, 0.5563, 1.0, 0.553, 1.0, 0.6475, 1.0, 0.6413, 1.0, 0.6413, 1.0, 0.6475, 1.0, 0.7453, 1.0, 0.7234, 1.0, 0.7234, 1.0, 0.7453, 1.0, 0.813, 1.0, 0.7815, 1.0, 0.7815, 1.0, 0.813, 1.0, 0.8126, 1.0, 0.7813, 1.0, 0.7813, 1.0, 0.8126, 1.0, 0.8125, 1.0, 0.7812, 1.0, 0.5551, 1.0, 0.5563, 1.0, 0.6413, 1.0, 0.6303, 1.0, 0.6303, 1.0, 0.6413, 1.0, 0.7234, 1.0, 0.6996, 1.0, 0.6996, 1.0, 0.7234, 1.0, 0.7815, 1.0, 0.75, 1.0, 0.75, 1.0, 0.7815, 1.0, 0.7813, 1.0, 0.75, 1.0, 0.75, 1.0, 0.7813, 1.0, 0.7812, 1.0, 0.75, 1.0, 0.5503, 1.0, 0.5551, 1.0, 0.6303, 1.0, 0.6161, 1.0, 0.6161, 1.0, 0.6303, 1.0, 0.6996, 1.0, 0.6748, 1.0, 0.6748, 1.0, 0.6996, 1.0, 0.75, 1.0, 0.7185, 1.0, 0.7185, 1.0, 0.75, 1.0, 0.75, 1.0, 0.7187, 1.0, 0.7187, 1.0, 0.75, 1.0, 0.75, 1.0, 0.7188, 1.0, 0.5429, 1.0, 0.5503, 1.0, 0.6161, 1.0, 0.5999, 1.0, 0.5999, 1.0, 0.6161, 1.0, 0.6748, 1.0, 0.6495, 1.0, 0.6495, 1.0, 0.6748, 1.0, 0.7185, 1.0, 0.687, 1.0, 0.687, 1.0, 0.7185, 1.0, 0.7187, 1.0, 0.6874, 1.0, 0.6874, 1.0, 0.7187, 1.0, 0.7188, 1.0, 0.6875, 1.0, 0.534, 1.0, 0.5429, 1.0, 0.5999, 1.0, 0.5825, 1.0, 0.5825, 1.0, 0.5999, 1.0, 0.6495, 1.0, 0.6239, 1.0, 0.6239, 1.0, 0.6495, 1.0, 0.687, 1.0, 0.6555, 1.0, 0.6555, 1.0, 0.687, 1.0, 0.6874, 1.0, 0.6561, 1.0, 0.6561, 1.0, 0.6874, 1.0, 0.6875, 1.0, 0.6562, 1.0, 0.5246, 1.0, 0.534, 1.0, 0.5825, 1.0, 0.5647, 1.0, 0.5647, 1.0, 0.5825, 1.0, 0.6239, 1.0, 0.5983, 1.0, 0.5983, 1.0, 0.6239, 1.0, 0.6555, 1.0, 0.6242, 1.0, 0.6242, 1.0, 0.6555, 1.0, 0.6561, 1.0, 0.6248, 1.0, 0.6248, 1.0, 0.6561, 1.0, 0.6562, 1.0, 0.625, 1.0, 0.5154, 1.0, 0.5246, 1.0, 0.5647, 1.0, 0.547, 1.0, 0.547, 1.0, 0.5647, 1.0, 0.5983, 1.0, 0.5729, 1.0, 0.5729, 1.0, 0.5983, 1.0, 0.6242, 1.0, 0.593, 1.0, 0.593, 1.0, 0.6242, 1.0, 0.6248, 1.0, 0.5936, 1.0, 0.5936, 1.0, 0.6248, 1.0, 0.625, 1.0, 0.5938, 1.0, 0.507, 1.0, 0.5154, 1.0, 0.547, 1.0, 0.5295, 1.0, 0.5295, 1.0, 0.547, 1.0, 0.5729, 1.0, 0.5478, 1.0, 0.5478, 1.0, 0.5729, 1.0, 0.593, 1.0, 0.5619, 1.0, 0.5619, 1.0, 0.593, 1.0, 0.5936, 1.0, 0.5624, 1.0, 0.5624, 1.0, 0.5936, 1.0, 0.5938, 1.0, 0.5625, 1.0, 0.4994, 1.0, 0.507, 1.0, 0.5295, 1.0, 0.5124, 1.0, 0.5124, 1.0, 0.5295, 1.0, 0.5478, 1.0, 0.5229, 1.0, 0.5229, 1.0, 0.5478, 1.0, 0.5619, 1.0, 0.5309, 1.0, 0.5309, 1.0, 0.5619, 1.0, 0.5624, 1.0, 0.5312, 1.0, 0.5312, 1.0, 0.5624, 1.0, 0.5625, 1.0, 0.5312, 1.0, 0.4923, 1.0, 0.4994, 1.0, 0.5124, 1.0, 0.4955, 1.0, 0.4955, 1.0, 0.5124, 1.0, 0.5229, 1.0, 0.4981, 1.0, 0.4981, 1.0, 0.5229, 1.0, 0.5309, 1.0, 0.5, 1.0, 0.5, 1.0, 0.5309, 1.0, 0.5312, 1.0, 0.5, 1.0, 0.5, 1.0, 0.5312, 1.0, 0.5312, 1.0, 0.5, 1.0, 0.4852, 1.0, 0.4923, 1.0, 0.4955, 1.0, 0.4785, 1.0, 0.4785, 1.0, 0.4955, 1.0, 0.4981, 1.0, 0.4733, 1.0, 0.4733, 1.0, 0.4981, 1.0, 0.5, 1.0, 0.4691, 1.0, 0.4691, 1.0, 0.5, 1.0, 0.5, 1.0, 0.4688, 1.0, 0.4688, 1.0, 0.5, 1.0, 0.5, 1.0, 0.4688, 1.0, 0.4774, 1.0, 0.4852, 1.0, 0.4785, 1.0, 0.4612, 1.0, 0.4612, 1.0, 0.4785, 1.0, 0.4733, 1.0, 0.4483, 1.0, 0.4483, 1.0, 0.4733, 1.0, 0.4691, 1.0, 0.4381, 1.0, 0.4381, 1.0, 0.4691, 1.0, 0.4688, 1.0, 0.4376, 1.0, 0.4376, 1.0, 0.4688, 1.0, 0.4688, 1.0, 0.4375, 1.0, 0.4685, 1.0, 0.4774, 1.0, 0.4612, 1.0, 0.4433, 1.0, 0.4433, 1.0, 0.4612, 1.0, 0.4483, 1.0, 0.423, 1.0, 0.423, 1.0, 0.4483, 1.0, 0.4381, 1.0, 0.407, 1.0, 0.407, 1.0, 0.4381, 1.0, 0.4376, 1.0, 0.4064, 1.0, 0.4064, 1.0, 0.4376, 1.0, 0.4375, 1.0, 0.4062, 1.0, 0.4586, 1.0, 0.4685, 1.0, 0.4433, 1.0, 0.4249, 1.0, 0.4249, 1.0, 0.4433, 1.0, 0.423, 1.0, 0.3973, 1.0, 0.3973, 1.0, 0.423, 1.0, 0.407, 1.0, 0.3758, 1.0, 0.3758, 1.0, 0.407, 1.0, 0.4064, 1.0, 0.3752, 1.0, 0.3752, 1.0, 0.4064, 1.0, 0.4062, 1.0, 0.375, 1.0, 0.448, 1.0, 0.4586, 1.0, 0.4249, 1.0, 0.4062, 1.0, 0.4062, 1.0, 0.4249, 1.0, 0.3973, 1.0, 0.3713, 1.0, 0.3713, 1.0, 0.3973, 1.0, 0.3758, 1.0, 0.3445, 1.0, 0.3445, 1.0, 0.3758, 1.0, 0.3752, 1.0, 0.3439, 1.0, 0.3439, 1.0, 0.3752, 1.0, 0.375, 1.0, 0.3438, 1.0, 0.4375, 1.0, 0.448, 1.0, 0.4062, 1.0, 0.3875, 1.0, 0.3875, 1.0, 0.4062, 1.0, 0.3713, 1.0, 0.3452, 1.0, 0.3452, 1.0, 0.3713, 1.0, 0.3445, 1.0, 0.313, 1.0, 0.313, 1.0, 0.3445, 1.0, 0.3439, 1.0, 0.3126, 1.0, 0.3126, 1.0, 0.3439, 1.0, 0.3438, 1.0, 0.3125, 1.0, 0.4279, 1.0, 0.4375, 1.0, 0.3875, 1.0, 0.3695, 1.0, 0.3695, 1.0, 0.3875, 1.0, 0.3452, 1.0, 0.3191, 1.0, 0.3191, 1.0, 0.3452, 1.0, 0.313, 1.0, 0.2815, 1.0, 0.2815, 1.0, 0.313, 1.0, 0.3126, 1.0, 0.2813, 1.0, 0.2813, 1.0, 0.3126, 1.0, 0.3125, 1.0, 0.2812, 1.0, 0.4202, 1.0, 0.4279, 1.0, 0.3695, 1.0, 0.3529, 1.0, 0.3529, 1.0, 0.3695, 1.0, 0.3191, 1.0, 0.2933, 1.0, 0.2933, 1.0, 0.3191, 1.0, 0.2815, 1.0, 0.25, 1.0, 0.25, 1.0, 0.2815, 1.0, 0.2813, 1.0, 0.25, 1.0, 0.25, 1.0, 0.2813, 1.0, 0.2812, 1.0, 0.25, 1.0, 0.4155, 1.0, 0.4202, 1.0, 0.3529, 1.0, 0.3384, 1.0, 0.3384, 1.0, 0.3529, 1.0, 0.2933, 1.0, 0.2681, 1.0, 0.2681, 1.0, 0.2933, 1.0, 0.25, 1.0, 0.2185, 1.0, 0.2185, 1.0, 0.25, 1.0, 0.25, 1.0, 0.2187, 1.0, 0.2187, 1.0, 0.25, 1.0, 0.25, 1.0, 0.2188, 1.0, 0.4145, 1.0, 0.4155, 1.0, 0.3384, 1.0, 0.3274, 1.0, 0.3274, 1.0, 0.3384, 1.0, 0.2681, 1.0, 0.2441, 1.0, 0.2441, 1.0, 0.2681, 1.0, 0.2185, 1.0, 0.187, 1.0, 0.187, 1.0, 0.2185, 1.0, 0.2187, 1.0, 0.1874, 1.0, 0.1874, 1.0, 0.2187, 1.0, 0.2188, 1.0, 0.1875, 1.0, 0.4178, 1.0, 0.4145, 1.0, 0.3274, 1.0, 0.3214, 1.0, 0.3214, 1.0, 0.3274, 1.0, 0.2441, 1.0, 0.222, 1.0, 0.222, 1.0, 0.2441, 1.0, 0.187, 1.0, 0.1555, 1.0, 0.1555, 1.0, 0.187, 1.0, 0.1874, 1.0, 0.1561, 1.0, 0.1561, 1.0, 0.1874, 1.0, 0.1875, 1.0, 0.1562, 1.0, 0.4254, 1.0, 0.4178, 1.0, 0.3214, 1.0, 0.3226, 1.0, 0.3226, 1.0, 0.3214, 1.0, 0.222, 1.0, 0.2033, 1.0, 0.2033, 1.0, 0.222, 1.0, 0.1555, 1.0, 0.1242, 1.0, 0.1242, 1.0, 0.1555, 1.0, 0.1561, 1.0, 0.1248, 1.0, 0.1248, 1.0, 0.1561, 1.0, 0.1562, 1.0, 0.125, 1.0, 0.4362, 1.0, 0.4254, 1.0, 0.3226, 1.0, 0.3339, 1.0, 0.3339, 1.0, 0.3226, 1.0, 0.2033, 1.0, 0.1906, 1.0, 0.1906, 1.0, 0.2033, 1.0, 0.1242, 1.0, 0.09295, 1.0, 0.09295, 1.0, 0.1242, 1.0, 0.1248, 1.0, 0.09357, 1.0, 0.09357, 1.0, 0.1248, 1.0, 0.125, 1.0, 0.09375, 1.0, 0.4487, 1.0, 0.4362, 1.0, 0.3339, 1.0, 0.3583, 1.0, 0.3583, 1.0, 0.3339, 1.0, 0.1906, 1.0, 0.1908, 1.0, 0.1908, 1.0, 0.1906, 1.0, 0.09295, 1.0, 0.06187, 1.0, 0.06187, 1.0, 0.09295, 1.0, 0.09357, 1.0, 0.06236, 1.0, 0.06236, 1.0, 0.09357, 1.0, 0.09375, 1.0, 0.0625, 1.0, 0.4616, 1.0, 0.4487, 1.0, 0.3583, 1.0, 0.3979, 1.0, 0.3979, 1.0, 0.3583, 1.0, 0.1908, 1.0, 0.2258, 1.0, 0.2258, 1.0, 0.1908, 1.0, 0.06187, 1.0, 0.0309, 1.0, 0.0309, 1.0, 0.06187, 1.0, 0.06236, 1.0, 0.03117, 1.0, 0.03117, 1.0, 0.06236, 1.0, 0.0625, 1.0, 0.03125, 1.0, 0.4746, 1.0, 0.4616, 1.0, 0.3979, 1.0, 0.4516, 1.0, 0.4516, 1.0, 0.3979, 1.0, 0.2258, 1.0, 0.3603, 1.0, 0.3603, 1.0, 0.2258, 1.0, 0.0309, 1.0, 0.001208, 1.0, 0.001208, 1.0, 0.0309, 1.0, 0.03117, 1.0, 0.0002709, 1.0, 0.0002709, 1.0, 0.03117, 1.0, 0.03125, 1.0, 0.0, 1.0, 0.4881, 1.0, 0.5026, 1.0, 0.518, 1.0, 0.5328, 1.0, 0.545, 1.0, 0.553, 1.0, 0.5563, 1.0, 0.5551, 1.0, 0.5503, 1.0, 0.5429, 1.0, 0.534, 1.0, 0.5246, 1.0, 0.5154, 1.0, 0.507, 1.0, 0.4994, 1.0, 0.4923, 1.0, 0.4852, 1.0, 0.4774, 1.0, 0.4685, 1.0, 0.4586, 1.0, 0.448, 1.0, 0.4375, 1.0, 0.4279, 1.0, 0.4202, 1.0, 0.4155, 1.0, 0.4145, 1.0, 0.4178, 1.0, 0.4254, 1.0, 0.4362, 1.0, 0.4487, 1.0, 0.4616, 1.0, 0.4746, 1.0])
me_cylinder.update()

# ---- objects
ob_light = bpy.data.objects.new('Light', light_light)
ob_camera = bpy.data.objects.new('Camera', cam_camera)
ob_cylinder = bpy.data.objects.new('Cylinder', me_cylinder)

# ---- transforms, parenting, visibility, modifiers, constraints
ob_light.location = (4.076, 1.005, 5.904)
ob_light.rotation_euler = (0.6503, 0.05522, 1.866)
ob_light.lock_rotations_4d = False
ob_light.empty_display_type = 'ARROWS'
ob_light.color = (0.0, 0.0, 0.0, 0.0)
ob_light.lineart.crease_threshold = 0.0
ob_camera.location = (8.509, -7.276, 7.463)
ob_camera.rotation_euler = (1.109, -0.0, 0.8587)
ob_camera.lock_rotations_4d = False
ob_camera.empty_display_type = 'ARROWS'
ob_camera.color = (0.0, 0.0, 0.0, 0.0)
ob_camera.display_type = 'WIRE'
ob_camera.lineart.crease_threshold = 0.0
ob_cylinder.location = (0.004909, 0.0709, 0.9785)
ob_cylinder.scale = (1.168, 1.086, 1.0)
_m = ob_cylinder.modifiers.new('Smooth by Angle', 'NODES')
_m.node_group = ng_smooth_by_angle
_m.use_pin_to_last = True
_m.show_group_selector = False

# ---- collection membership
col_collection.objects.link(ob_light)
col_collection.objects.link(ob_camera)
col_collection.objects.link(ob_cylinder)

# ---- scene / render settings (as saved in the file)
scene.camera = ob_camera
scene.frame_start = 1; scene.frame_end = 250; scene.frame_set(1)
scene.render.engine = 'BLENDER_EEVEE_NEXT'
bpy.context.view_layer.update()

